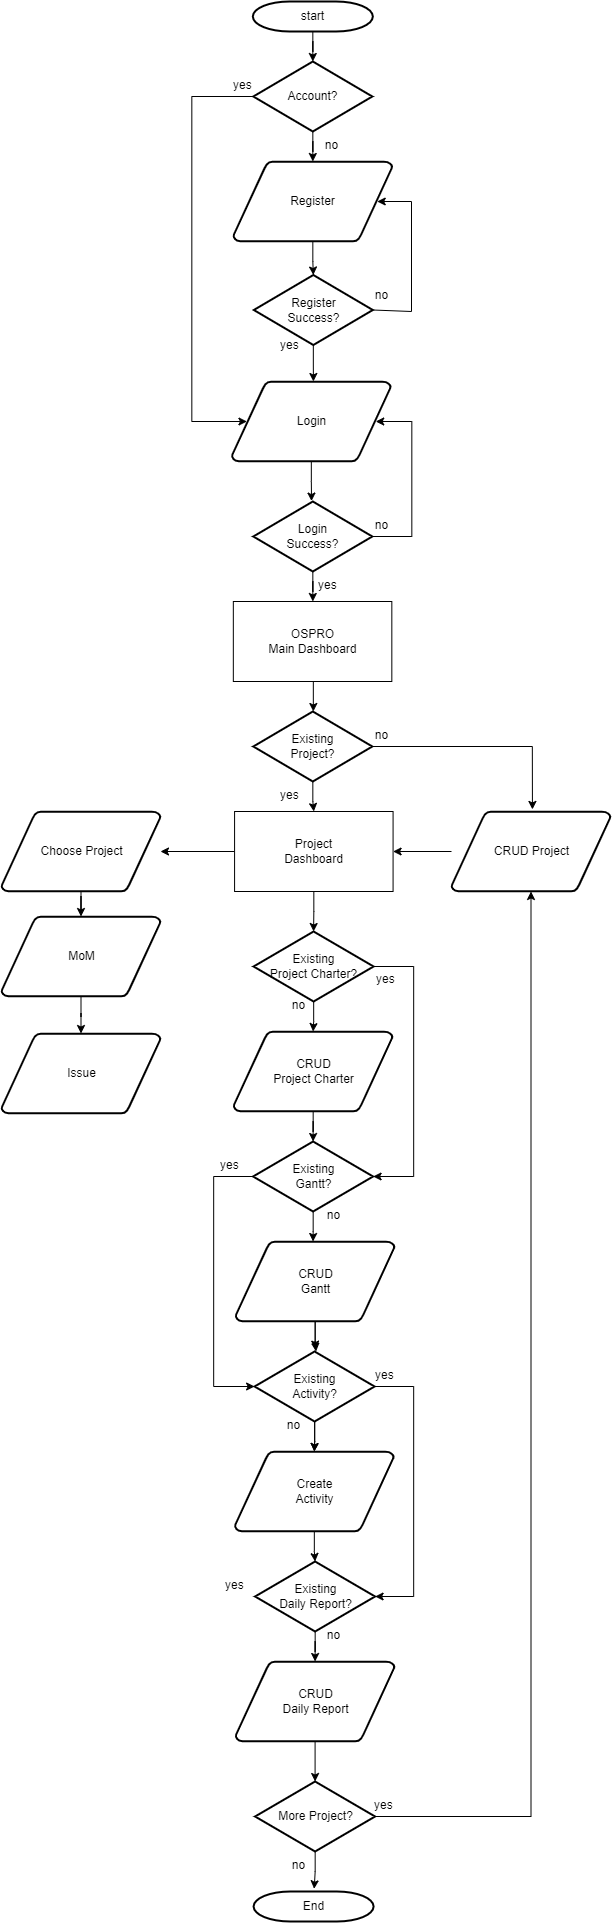

The diagram above was exported from draw.io. Its source (the exported page's mxGraphModel, read from the mxfile embedded in the PNG):
<mxGraphModel dx="1323" dy="770" grid="1" gridSize="10" guides="1" tooltips="1" connect="1" arrows="1" fold="1" page="1" pageScale="1" pageWidth="1169" pageHeight="827" background="none" math="0" shadow="0">
  <root>
    <mxCell id="0" />
    <mxCell id="1" parent="0" />
    <mxCell id="9Gsgs4CO74bUEtfVEnKr-57" style="edgeStyle=orthogonalEdgeStyle;rounded=0;orthogonalLoop=1;jettySize=auto;html=1;entryX=0.5;entryY=0;entryDx=0;entryDy=0;entryPerimeter=0;" parent="1" source="2" target="9Gsgs4CO74bUEtfVEnKr-56" edge="1">
      <mxGeometry relative="1" as="geometry" />
    </mxCell>
    <mxCell id="2" value="start" style="shape=mxgraph.flowchart.terminator;strokeWidth=2;gradientColor=none;gradientDirection=north;fontStyle=0;html=1;" parent="1" vertex="1">
      <mxGeometry x="581.3299999999999" y="190" width="120" height="30" as="geometry" />
    </mxCell>
    <mxCell id="9Gsgs4CO74bUEtfVEnKr-68" style="edgeStyle=orthogonalEdgeStyle;rounded=0;orthogonalLoop=1;jettySize=auto;html=1;entryX=0.5;entryY=0;entryDx=0;entryDy=0;entryPerimeter=0;" parent="1" source="3" target="9Gsgs4CO74bUEtfVEnKr-67" edge="1">
      <mxGeometry relative="1" as="geometry" />
    </mxCell>
    <mxCell id="3" value="Register" style="shape=mxgraph.flowchart.data;strokeWidth=2;gradientColor=none;gradientDirection=north;fontStyle=0;html=1;" parent="1" vertex="1">
      <mxGeometry x="561.8299999999999" y="350" width="159" height="80" as="geometry" />
    </mxCell>
    <mxCell id="9Gsgs4CO74bUEtfVEnKr-62" style="edgeStyle=orthogonalEdgeStyle;rounded=0;orthogonalLoop=1;jettySize=auto;html=1;entryX=0.489;entryY=-0.006;entryDx=0;entryDy=0;entryPerimeter=0;" parent="1" source="5" target="9Gsgs4CO74bUEtfVEnKr-61" edge="1">
      <mxGeometry relative="1" as="geometry" />
    </mxCell>
    <mxCell id="5" value="Login" style="shape=mxgraph.flowchart.data;strokeWidth=2;gradientColor=none;gradientDirection=north;fontStyle=0;html=1;" parent="1" vertex="1">
      <mxGeometry x="560.3299999999999" y="570" width="159" height="80" as="geometry" />
    </mxCell>
    <mxCell id="11" value="yes" style="text;fontStyle=0;html=1;strokeColor=none;gradientColor=none;fillColor=none;strokeWidth=2;" parent="1" vertex="1">
      <mxGeometry x="560.3299999999999" y="260" width="40" height="26" as="geometry" />
    </mxCell>
    <mxCell id="14" value="no" style="text;fontStyle=0;html=1;strokeColor=none;gradientColor=none;fillColor=none;strokeWidth=2;align=center;" parent="1" vertex="1">
      <mxGeometry x="640.3299999999999" y="320" width="40" height="26" as="geometry" />
    </mxCell>
    <mxCell id="9Gsgs4CO74bUEtfVEnKr-58" style="edgeStyle=orthogonalEdgeStyle;rounded=0;orthogonalLoop=1;jettySize=auto;html=1;entryX=0.5;entryY=0;entryDx=0;entryDy=0;entryPerimeter=0;" parent="1" source="9Gsgs4CO74bUEtfVEnKr-56" target="3" edge="1">
      <mxGeometry relative="1" as="geometry" />
    </mxCell>
    <mxCell id="9Gsgs4CO74bUEtfVEnKr-59" style="edgeStyle=orthogonalEdgeStyle;rounded=0;orthogonalLoop=1;jettySize=auto;html=1;entryX=0.095;entryY=0.5;entryDx=0;entryDy=0;entryPerimeter=0;" parent="1" source="9Gsgs4CO74bUEtfVEnKr-56" target="5" edge="1">
      <mxGeometry relative="1" as="geometry">
        <Array as="points">
          <mxPoint x="520.3299999999999" y="285" />
          <mxPoint x="520.3299999999999" y="610" />
        </Array>
      </mxGeometry>
    </mxCell>
    <mxCell id="9Gsgs4CO74bUEtfVEnKr-56" value="Account?" style="shape=mxgraph.flowchart.decision;strokeWidth=2;gradientColor=none;gradientDirection=north;fontStyle=0;html=1;" parent="1" vertex="1">
      <mxGeometry x="581.8299999999999" y="250" width="119" height="70" as="geometry" />
    </mxCell>
    <mxCell id="9Gsgs4CO74bUEtfVEnKr-64" style="edgeStyle=orthogonalEdgeStyle;rounded=0;orthogonalLoop=1;jettySize=auto;html=1;entryX=0.5;entryY=0;entryDx=0;entryDy=0;" parent="1" source="9Gsgs4CO74bUEtfVEnKr-61" edge="1">
      <mxGeometry relative="1" as="geometry">
        <mxPoint x="641.3299999999999" y="789.9999999999998" as="targetPoint" />
      </mxGeometry>
    </mxCell>
    <mxCell id="9Gsgs4CO74bUEtfVEnKr-66" style="edgeStyle=orthogonalEdgeStyle;rounded=0;orthogonalLoop=1;jettySize=auto;html=1;entryX=0.905;entryY=0.5;entryDx=0;entryDy=0;entryPerimeter=0;" parent="1" source="9Gsgs4CO74bUEtfVEnKr-61" target="5" edge="1">
      <mxGeometry relative="1" as="geometry">
        <Array as="points">
          <mxPoint x="740.3299999999999" y="725" />
          <mxPoint x="740.3299999999999" y="610" />
        </Array>
      </mxGeometry>
    </mxCell>
    <mxCell id="9Gsgs4CO74bUEtfVEnKr-61" value="Login&lt;br&gt;Success?" style="shape=mxgraph.flowchart.decision;strokeWidth=2;gradientColor=none;gradientDirection=north;fontStyle=0;html=1;" parent="1" vertex="1">
      <mxGeometry x="581.8299999999999" y="690" width="119" height="70" as="geometry" />
    </mxCell>
    <mxCell id="9Gsgs4CO74bUEtfVEnKr-65" value="yes" style="text;fontStyle=0;html=1;strokeColor=none;gradientColor=none;fillColor=none;strokeWidth=2;" parent="1" vertex="1">
      <mxGeometry x="645.3299999999999" y="760" width="40" height="26" as="geometry" />
    </mxCell>
    <mxCell id="9Gsgs4CO74bUEtfVEnKr-71" style="edgeStyle=orthogonalEdgeStyle;rounded=0;orthogonalLoop=1;jettySize=auto;html=1;entryX=0.513;entryY=0;entryDx=0;entryDy=0;entryPerimeter=0;" parent="1" source="9Gsgs4CO74bUEtfVEnKr-67" target="5" edge="1">
      <mxGeometry relative="1" as="geometry" />
    </mxCell>
    <mxCell id="SpwBbJv43VjqDM7visPF-15" style="edgeStyle=orthogonalEdgeStyle;rounded=0;orthogonalLoop=1;jettySize=auto;html=1;entryX=0.905;entryY=0.5;entryDx=0;entryDy=0;entryPerimeter=0;exitX=1;exitY=0.5;exitDx=0;exitDy=0;exitPerimeter=0;" edge="1" parent="1" source="9Gsgs4CO74bUEtfVEnKr-67" target="3">
      <mxGeometry relative="1" as="geometry">
        <Array as="points">
          <mxPoint x="701" y="500" />
          <mxPoint x="740" y="500" />
          <mxPoint x="740" y="390" />
        </Array>
      </mxGeometry>
    </mxCell>
    <mxCell id="9Gsgs4CO74bUEtfVEnKr-67" value="Register&lt;br&gt;Success?" style="shape=mxgraph.flowchart.decision;strokeWidth=2;gradientColor=none;gradientDirection=north;fontStyle=0;html=1;" parent="1" vertex="1">
      <mxGeometry x="582.3299999999999" y="463.5" width="119" height="70" as="geometry" />
    </mxCell>
    <mxCell id="9Gsgs4CO74bUEtfVEnKr-73" value="no" style="text;fontStyle=0;html=1;strokeColor=none;gradientColor=none;fillColor=none;strokeWidth=2;align=center;" parent="1" vertex="1">
      <mxGeometry x="690.3299999999999" y="470" width="40" height="26" as="geometry" />
    </mxCell>
    <mxCell id="9Gsgs4CO74bUEtfVEnKr-74" value="yes" style="text;fontStyle=0;html=1;strokeColor=none;gradientColor=none;fillColor=none;strokeWidth=2;" parent="1" vertex="1">
      <mxGeometry x="607.0899999999999" y="520" width="40" height="26" as="geometry" />
    </mxCell>
    <mxCell id="9Gsgs4CO74bUEtfVEnKr-75" value="no" style="text;fontStyle=0;html=1;strokeColor=none;gradientColor=none;fillColor=none;strokeWidth=2;align=center;" parent="1" vertex="1">
      <mxGeometry x="690.3299999999999" y="700" width="40" height="26" as="geometry" />
    </mxCell>
    <mxCell id="9Gsgs4CO74bUEtfVEnKr-81" style="edgeStyle=orthogonalEdgeStyle;rounded=0;orthogonalLoop=1;jettySize=auto;html=1;entryX=0.5;entryY=0;entryDx=0;entryDy=0;entryPerimeter=0;" parent="1" edge="1">
      <mxGeometry relative="1" as="geometry">
        <mxPoint x="639.8633333333335" y="870" as="sourcePoint" />
        <mxPoint x="641.8299999999999" y="900" as="targetPoint" />
      </mxGeometry>
    </mxCell>
    <mxCell id="9Gsgs4CO74bUEtfVEnKr-84" value="OSPRO &lt;br&gt;Main Dashboard" style="rounded=0;whiteSpace=wrap;html=1;" parent="1" vertex="1">
      <mxGeometry x="561.8299999999999" y="790" width="158.5" height="80" as="geometry" />
    </mxCell>
    <mxCell id="9Gsgs4CO74bUEtfVEnKr-91" style="edgeStyle=orthogonalEdgeStyle;rounded=0;orthogonalLoop=1;jettySize=auto;html=1;entryX=0.509;entryY=-0.026;entryDx=0;entryDy=0;entryPerimeter=0;" parent="1" source="9Gsgs4CO74bUEtfVEnKr-87" target="9Gsgs4CO74bUEtfVEnKr-89" edge="1">
      <mxGeometry relative="1" as="geometry" />
    </mxCell>
    <mxCell id="9Gsgs4CO74bUEtfVEnKr-156" value="" style="edgeStyle=orthogonalEdgeStyle;rounded=0;orthogonalLoop=1;jettySize=auto;html=1;" parent="1" source="9Gsgs4CO74bUEtfVEnKr-87" target="9Gsgs4CO74bUEtfVEnKr-152" edge="1">
      <mxGeometry relative="1" as="geometry" />
    </mxCell>
    <mxCell id="9Gsgs4CO74bUEtfVEnKr-87" value="Existing&lt;br&gt;Project?" style="shape=mxgraph.flowchart.decision;strokeWidth=2;gradientColor=none;gradientDirection=north;fontStyle=0;html=1;" parent="1" vertex="1">
      <mxGeometry x="581.8299999999999" y="900" width="119" height="70" as="geometry" />
    </mxCell>
    <mxCell id="9Gsgs4CO74bUEtfVEnKr-154" value="" style="edgeStyle=orthogonalEdgeStyle;rounded=0;orthogonalLoop=1;jettySize=auto;html=1;" parent="1" source="9Gsgs4CO74bUEtfVEnKr-89" target="9Gsgs4CO74bUEtfVEnKr-152" edge="1">
      <mxGeometry relative="1" as="geometry" />
    </mxCell>
    <mxCell id="9Gsgs4CO74bUEtfVEnKr-89" value="CRUD Project" style="shape=mxgraph.flowchart.data;strokeWidth=2;gradientColor=none;gradientDirection=north;fontStyle=0;html=1;" parent="1" vertex="1">
      <mxGeometry x="779.9999999999999" y="1000" width="159" height="80" as="geometry" />
    </mxCell>
    <mxCell id="9Gsgs4CO74bUEtfVEnKr-96" style="edgeStyle=orthogonalEdgeStyle;rounded=0;orthogonalLoop=1;jettySize=auto;html=1;entryX=0.5;entryY=0;entryDx=0;entryDy=0;entryPerimeter=0;" parent="1" source="9Gsgs4CO74bUEtfVEnKr-93" target="9Gsgs4CO74bUEtfVEnKr-95" edge="1">
      <mxGeometry relative="1" as="geometry" />
    </mxCell>
    <mxCell id="9Gsgs4CO74bUEtfVEnKr-102" style="edgeStyle=orthogonalEdgeStyle;rounded=0;orthogonalLoop=1;jettySize=auto;html=1;entryX=1;entryY=0.5;entryDx=0;entryDy=0;entryPerimeter=0;exitX=1;exitY=0.5;exitDx=0;exitDy=0;exitPerimeter=0;" parent="1" source="9Gsgs4CO74bUEtfVEnKr-93" target="9Gsgs4CO74bUEtfVEnKr-100" edge="1">
      <mxGeometry relative="1" as="geometry">
        <Array as="points">
          <mxPoint x="742.0899999999999" y="1155" />
          <mxPoint x="742.0899999999999" y="1365" />
        </Array>
      </mxGeometry>
    </mxCell>
    <mxCell id="9Gsgs4CO74bUEtfVEnKr-93" value="Existing&lt;br&gt;Project Charter?" style="shape=mxgraph.flowchart.decision;strokeWidth=2;gradientColor=none;gradientDirection=north;fontStyle=0;html=1;" parent="1" vertex="1">
      <mxGeometry x="582.0899999999999" y="1120" width="120" height="70" as="geometry" />
    </mxCell>
    <mxCell id="9Gsgs4CO74bUEtfVEnKr-101" style="edgeStyle=orthogonalEdgeStyle;rounded=0;orthogonalLoop=1;jettySize=auto;html=1;entryX=0.5;entryY=0;entryDx=0;entryDy=0;entryPerimeter=0;" parent="1" source="9Gsgs4CO74bUEtfVEnKr-95" target="9Gsgs4CO74bUEtfVEnKr-100" edge="1">
      <mxGeometry relative="1" as="geometry" />
    </mxCell>
    <mxCell id="9Gsgs4CO74bUEtfVEnKr-95" value="CRUD&lt;br&gt;Project Charter" style="shape=mxgraph.flowchart.data;strokeWidth=2;gradientColor=none;gradientDirection=north;fontStyle=0;html=1;" parent="1" vertex="1">
      <mxGeometry x="562.0899999999999" y="1220" width="159" height="80" as="geometry" />
    </mxCell>
    <mxCell id="9Gsgs4CO74bUEtfVEnKr-97" value="no" style="text;fontStyle=0;html=1;strokeColor=none;gradientColor=none;fillColor=none;strokeWidth=2;align=center;" parent="1" vertex="1">
      <mxGeometry x="607.0899999999999" y="1180" width="40" height="26" as="geometry" />
    </mxCell>
    <mxCell id="9Gsgs4CO74bUEtfVEnKr-106" style="edgeStyle=orthogonalEdgeStyle;rounded=0;orthogonalLoop=1;jettySize=auto;html=1;entryX=0.487;entryY=0;entryDx=0;entryDy=0;entryPerimeter=0;" parent="1" source="9Gsgs4CO74bUEtfVEnKr-100" target="9Gsgs4CO74bUEtfVEnKr-104" edge="1">
      <mxGeometry relative="1" as="geometry" />
    </mxCell>
    <mxCell id="9Gsgs4CO74bUEtfVEnKr-119" style="edgeStyle=orthogonalEdgeStyle;rounded=0;orthogonalLoop=1;jettySize=auto;html=1;entryX=0;entryY=0.5;entryDx=0;entryDy=0;entryPerimeter=0;" parent="1" source="9Gsgs4CO74bUEtfVEnKr-100" target="9Gsgs4CO74bUEtfVEnKr-108" edge="1">
      <mxGeometry relative="1" as="geometry">
        <Array as="points">
          <mxPoint x="542.0899999999999" y="1365" />
          <mxPoint x="542.0899999999999" y="1575" />
        </Array>
      </mxGeometry>
    </mxCell>
    <mxCell id="9Gsgs4CO74bUEtfVEnKr-100" value="Existing&lt;br&gt;Gantt?" style="shape=mxgraph.flowchart.decision;strokeWidth=2;gradientColor=none;gradientDirection=north;fontStyle=0;html=1;" parent="1" vertex="1">
      <mxGeometry x="581.5899999999999" y="1330" width="120" height="70" as="geometry" />
    </mxCell>
    <mxCell id="9Gsgs4CO74bUEtfVEnKr-103" value="yes" style="text;fontStyle=0;html=1;strokeColor=none;gradientColor=none;fillColor=none;strokeWidth=2;" parent="1" vertex="1">
      <mxGeometry x="702.5899999999999" y="1154" width="40" height="26" as="geometry" />
    </mxCell>
    <mxCell id="9Gsgs4CO74bUEtfVEnKr-110" style="edgeStyle=orthogonalEdgeStyle;rounded=0;orthogonalLoop=1;jettySize=auto;html=1;entryX=0.512;entryY=0;entryDx=0;entryDy=0;entryPerimeter=0;" parent="1" source="9Gsgs4CO74bUEtfVEnKr-104" target="9Gsgs4CO74bUEtfVEnKr-108" edge="1">
      <mxGeometry relative="1" as="geometry" />
    </mxCell>
    <mxCell id="9Gsgs4CO74bUEtfVEnKr-115" style="edgeStyle=orthogonalEdgeStyle;rounded=0;orthogonalLoop=1;jettySize=auto;html=1;entryX=0.505;entryY=-0.034;entryDx=0;entryDy=0;entryPerimeter=0;" parent="1" source="9Gsgs4CO74bUEtfVEnKr-104" target="9Gsgs4CO74bUEtfVEnKr-108" edge="1">
      <mxGeometry relative="1" as="geometry" />
    </mxCell>
    <mxCell id="9Gsgs4CO74bUEtfVEnKr-104" value="CRUD&lt;br&gt;Gantt" style="shape=mxgraph.flowchart.data;strokeWidth=2;gradientColor=none;gradientDirection=north;fontStyle=0;html=1;" parent="1" vertex="1">
      <mxGeometry x="564.0899999999999" y="1430" width="159" height="80" as="geometry" />
    </mxCell>
    <mxCell id="9Gsgs4CO74bUEtfVEnKr-107" value="no" style="text;fontStyle=0;html=1;strokeColor=none;gradientColor=none;fillColor=none;strokeWidth=2;align=center;" parent="1" vertex="1">
      <mxGeometry x="642.0899999999999" y="1390" width="40" height="26" as="geometry" />
    </mxCell>
    <mxCell id="9Gsgs4CO74bUEtfVEnKr-118" style="edgeStyle=orthogonalEdgeStyle;rounded=0;orthogonalLoop=1;jettySize=auto;html=1;entryX=0.5;entryY=0;entryDx=0;entryDy=0;entryPerimeter=0;" parent="1" source="9Gsgs4CO74bUEtfVEnKr-108" target="9Gsgs4CO74bUEtfVEnKr-111" edge="1">
      <mxGeometry relative="1" as="geometry" />
    </mxCell>
    <mxCell id="9Gsgs4CO74bUEtfVEnKr-125" style="edgeStyle=orthogonalEdgeStyle;rounded=0;orthogonalLoop=1;jettySize=auto;html=1;entryX=1;entryY=0.5;entryDx=0;entryDy=0;entryPerimeter=0;" parent="1" source="9Gsgs4CO74bUEtfVEnKr-108" target="9Gsgs4CO74bUEtfVEnKr-121" edge="1">
      <mxGeometry relative="1" as="geometry">
        <Array as="points">
          <mxPoint x="742.0899999999999" y="1575" />
          <mxPoint x="742.0899999999999" y="1785" />
        </Array>
      </mxGeometry>
    </mxCell>
    <mxCell id="9Gsgs4CO74bUEtfVEnKr-108" value="Existing&lt;br&gt;Activity?" style="shape=mxgraph.flowchart.decision;strokeWidth=2;gradientColor=none;gradientDirection=north;fontStyle=0;html=1;" parent="1" vertex="1">
      <mxGeometry x="583.0899999999999" y="1540" width="120" height="70" as="geometry" />
    </mxCell>
    <mxCell id="9Gsgs4CO74bUEtfVEnKr-122" style="edgeStyle=orthogonalEdgeStyle;rounded=0;orthogonalLoop=1;jettySize=auto;html=1;entryX=0.5;entryY=0;entryDx=0;entryDy=0;entryPerimeter=0;" parent="1" source="9Gsgs4CO74bUEtfVEnKr-111" target="9Gsgs4CO74bUEtfVEnKr-121" edge="1">
      <mxGeometry relative="1" as="geometry" />
    </mxCell>
    <mxCell id="9Gsgs4CO74bUEtfVEnKr-111" value="Create&lt;br&gt;Activity" style="shape=mxgraph.flowchart.data;strokeWidth=2;gradientColor=none;gradientDirection=north;fontStyle=0;html=1;" parent="1" vertex="1">
      <mxGeometry x="563.3399999999999" y="1640" width="159" height="80" as="geometry" />
    </mxCell>
    <mxCell id="9Gsgs4CO74bUEtfVEnKr-112" style="edgeStyle=orthogonalEdgeStyle;rounded=0;orthogonalLoop=1;jettySize=auto;html=1;entryX=0.5;entryY=0;entryDx=0;entryDy=0;entryPerimeter=0;" parent="1" source="9Gsgs4CO74bUEtfVEnKr-108" target="9Gsgs4CO74bUEtfVEnKr-111" edge="1">
      <mxGeometry relative="1" as="geometry" />
    </mxCell>
    <mxCell id="9Gsgs4CO74bUEtfVEnKr-120" value="yes" style="text;fontStyle=0;html=1;strokeColor=none;gradientColor=none;fillColor=none;strokeWidth=2;" parent="1" vertex="1">
      <mxGeometry x="547.0899999999999" y="1340" width="40" height="26" as="geometry" />
    </mxCell>
    <mxCell id="9Gsgs4CO74bUEtfVEnKr-124" style="edgeStyle=orthogonalEdgeStyle;rounded=0;orthogonalLoop=1;jettySize=auto;html=1;entryX=0.5;entryY=0;entryDx=0;entryDy=0;entryPerimeter=0;" parent="1" source="9Gsgs4CO74bUEtfVEnKr-121" target="9Gsgs4CO74bUEtfVEnKr-123" edge="1">
      <mxGeometry relative="1" as="geometry" />
    </mxCell>
    <mxCell id="9Gsgs4CO74bUEtfVEnKr-121" value="Existing&lt;br&gt;Daily Report?" style="shape=mxgraph.flowchart.decision;strokeWidth=2;gradientColor=none;gradientDirection=north;fontStyle=0;html=1;" parent="1" vertex="1">
      <mxGeometry x="583.5899999999999" y="1750" width="120" height="70" as="geometry" />
    </mxCell>
    <mxCell id="SpwBbJv43VjqDM7visPF-17" style="edgeStyle=orthogonalEdgeStyle;rounded=0;orthogonalLoop=1;jettySize=auto;html=1;entryX=0.5;entryY=0;entryDx=0;entryDy=0;entryPerimeter=0;" edge="1" parent="1" source="9Gsgs4CO74bUEtfVEnKr-123" target="SpwBbJv43VjqDM7visPF-16">
      <mxGeometry relative="1" as="geometry" />
    </mxCell>
    <mxCell id="9Gsgs4CO74bUEtfVEnKr-123" value="CRUD&lt;br&gt;Daily Report" style="shape=mxgraph.flowchart.data;strokeWidth=2;gradientColor=none;gradientDirection=north;fontStyle=0;html=1;" parent="1" vertex="1">
      <mxGeometry x="564.0899999999999" y="1850" width="159" height="80" as="geometry" />
    </mxCell>
    <mxCell id="9Gsgs4CO74bUEtfVEnKr-126" value="yes" style="text;fontStyle=0;html=1;strokeColor=none;gradientColor=none;fillColor=none;strokeWidth=2;" parent="1" vertex="1">
      <mxGeometry x="701.5899999999999" y="1550" width="40" height="26" as="geometry" />
    </mxCell>
    <mxCell id="9Gsgs4CO74bUEtfVEnKr-127" value="no" style="text;fontStyle=0;html=1;strokeColor=none;gradientColor=none;fillColor=none;strokeWidth=2;align=center;" parent="1" vertex="1">
      <mxGeometry x="602.0899999999999" y="1600" width="40" height="26" as="geometry" />
    </mxCell>
    <mxCell id="9Gsgs4CO74bUEtfVEnKr-128" value="End" style="shape=mxgraph.flowchart.terminator;strokeWidth=2;gradientColor=none;gradientDirection=north;fontStyle=0;html=1;" parent="1" vertex="1">
      <mxGeometry x="582.0899999999999" y="2080" width="120" height="30" as="geometry" />
    </mxCell>
    <mxCell id="9Gsgs4CO74bUEtfVEnKr-131" value="yes" style="text;fontStyle=0;html=1;strokeColor=none;gradientColor=none;fillColor=none;strokeWidth=2;" parent="1" vertex="1">
      <mxGeometry x="552.0899999999999" y="1760" width="40" height="26" as="geometry" />
    </mxCell>
    <mxCell id="9Gsgs4CO74bUEtfVEnKr-132" value="no" style="text;fontStyle=0;html=1;strokeColor=none;gradientColor=none;fillColor=none;strokeWidth=2;align=center;" parent="1" vertex="1">
      <mxGeometry x="642.0899999999999" y="1810" width="40" height="26" as="geometry" />
    </mxCell>
    <mxCell id="9Gsgs4CO74bUEtfVEnKr-141" value="" style="edgeStyle=orthogonalEdgeStyle;rounded=0;orthogonalLoop=1;jettySize=auto;html=1;" parent="1" source="9Gsgs4CO74bUEtfVEnKr-136" target="9Gsgs4CO74bUEtfVEnKr-138" edge="1">
      <mxGeometry relative="1" as="geometry" />
    </mxCell>
    <mxCell id="9Gsgs4CO74bUEtfVEnKr-136" value="MoM" style="shape=mxgraph.flowchart.data;strokeWidth=2;gradientColor=none;gradientDirection=north;fontStyle=0;html=1;" parent="1" vertex="1">
      <mxGeometry x="329.99999999999994" y="1105" width="159" height="80" as="geometry" />
    </mxCell>
    <mxCell id="9Gsgs4CO74bUEtfVEnKr-138" value="Issue" style="shape=mxgraph.flowchart.data;strokeWidth=2;gradientColor=none;gradientDirection=north;fontStyle=0;html=1;" parent="1" vertex="1">
      <mxGeometry x="329.9999999999999" y="1222" width="159" height="80" as="geometry" />
    </mxCell>
    <mxCell id="9Gsgs4CO74bUEtfVEnKr-149" value="" style="edgeStyle=orthogonalEdgeStyle;rounded=0;orthogonalLoop=1;jettySize=auto;html=1;" parent="1" source="9Gsgs4CO74bUEtfVEnKr-148" target="9Gsgs4CO74bUEtfVEnKr-136" edge="1">
      <mxGeometry relative="1" as="geometry" />
    </mxCell>
    <mxCell id="9Gsgs4CO74bUEtfVEnKr-148" value="Choose Project" style="shape=mxgraph.flowchart.data;strokeWidth=2;gradientColor=none;gradientDirection=north;fontStyle=0;html=1;" parent="1" vertex="1">
      <mxGeometry x="329.99999999999994" y="1000" width="159" height="80" as="geometry" />
    </mxCell>
    <mxCell id="9Gsgs4CO74bUEtfVEnKr-155" value="" style="edgeStyle=orthogonalEdgeStyle;rounded=0;orthogonalLoop=1;jettySize=auto;html=1;" parent="1" source="9Gsgs4CO74bUEtfVEnKr-152" target="9Gsgs4CO74bUEtfVEnKr-148" edge="1">
      <mxGeometry relative="1" as="geometry" />
    </mxCell>
    <mxCell id="9Gsgs4CO74bUEtfVEnKr-161" style="edgeStyle=orthogonalEdgeStyle;rounded=0;orthogonalLoop=1;jettySize=auto;html=1;entryX=0.5;entryY=0;entryDx=0;entryDy=0;entryPerimeter=0;" parent="1" source="9Gsgs4CO74bUEtfVEnKr-152" target="9Gsgs4CO74bUEtfVEnKr-93" edge="1">
      <mxGeometry relative="1" as="geometry" />
    </mxCell>
    <mxCell id="9Gsgs4CO74bUEtfVEnKr-152" value="Project&lt;br&gt;Dashboard" style="rounded=0;whiteSpace=wrap;html=1;" parent="1" vertex="1">
      <mxGeometry x="563.0799999999999" y="1000" width="158.5" height="80" as="geometry" />
    </mxCell>
    <mxCell id="9Gsgs4CO74bUEtfVEnKr-162" value="yes" style="text;fontStyle=0;html=1;strokeColor=none;gradientColor=none;fillColor=none;strokeWidth=2;" parent="1" vertex="1">
      <mxGeometry x="607.0899999999999" y="970" width="40" height="26" as="geometry" />
    </mxCell>
    <mxCell id="9Gsgs4CO74bUEtfVEnKr-163" value="no" style="text;fontStyle=0;html=1;strokeColor=none;gradientColor=none;fillColor=none;strokeWidth=2;align=center;" parent="1" vertex="1">
      <mxGeometry x="690.3299999999999" y="910" width="40" height="26" as="geometry" />
    </mxCell>
    <mxCell id="SpwBbJv43VjqDM7visPF-18" style="edgeStyle=orthogonalEdgeStyle;rounded=0;orthogonalLoop=1;jettySize=auto;html=1;entryX=0.505;entryY=-0.091;entryDx=0;entryDy=0;entryPerimeter=0;" edge="1" parent="1" source="SpwBbJv43VjqDM7visPF-16" target="9Gsgs4CO74bUEtfVEnKr-128">
      <mxGeometry relative="1" as="geometry" />
    </mxCell>
    <mxCell id="SpwBbJv43VjqDM7visPF-19" style="edgeStyle=orthogonalEdgeStyle;rounded=0;orthogonalLoop=1;jettySize=auto;html=1;entryX=0.5;entryY=1;entryDx=0;entryDy=0;entryPerimeter=0;" edge="1" parent="1" source="SpwBbJv43VjqDM7visPF-16" target="9Gsgs4CO74bUEtfVEnKr-89">
      <mxGeometry relative="1" as="geometry" />
    </mxCell>
    <mxCell id="SpwBbJv43VjqDM7visPF-16" value="More Project?" style="shape=mxgraph.flowchart.decision;strokeWidth=2;gradientColor=none;gradientDirection=north;fontStyle=0;html=1;" vertex="1" parent="1">
      <mxGeometry x="583.5899999999999" y="1970" width="120" height="70" as="geometry" />
    </mxCell>
    <mxCell id="SpwBbJv43VjqDM7visPF-20" value="no" style="text;fontStyle=0;html=1;strokeColor=none;gradientColor=none;fillColor=none;strokeWidth=2;align=center;" vertex="1" parent="1">
      <mxGeometry x="607.0899999999999" y="2040" width="40" height="26" as="geometry" />
    </mxCell>
    <mxCell id="SpwBbJv43VjqDM7visPF-21" value="yes" style="text;fontStyle=0;html=1;strokeColor=none;gradientColor=none;fillColor=none;strokeWidth=2;" vertex="1" parent="1">
      <mxGeometry x="700.8299999999999" y="1980" width="40" height="26" as="geometry" />
    </mxCell>
  </root>
</mxGraphModel>